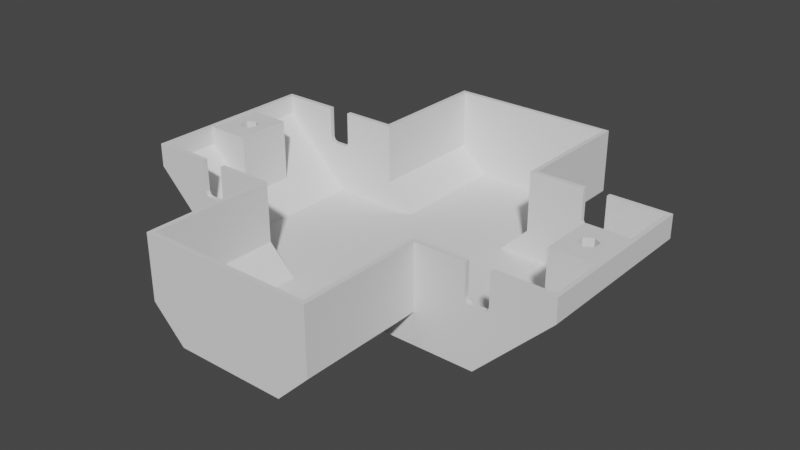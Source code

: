 # Source: Belly.blend  (saved by Blender 3.4.6; exported with 4.5.12 LTS)
import bpy
from mathutils import Matrix  # noqa: F401  (used for matrix-valued properties, if any)

bpy.ops.wm.read_factory_settings(use_empty=True)
scene = bpy.context.scene
scene.name = 'Scene'

# ---- collections
col_belly = bpy.data.collections.new('Belly'); scene.collection.children.link(col_belly)

# ---- materials (node trees are filled in below, after node groups)
mat_stldefaultmaterial = bpy.data.materials.new('STLDefaultMaterial')
mat_stldefaultmaterial.use_transparent_shadow = False

# ---- material node trees

# ---- world
world_world = bpy.data.worlds.new('World'); scene.world = world_world
world_world.use_nodes = True; world_world.node_tree.nodes.clear()
_N = world_world.node_tree.nodes; _L = world_world.node_tree.links
n0 = _N.new('ShaderNodeOutputWorld'); n0.name = 'World Output'; n0.location = (300, 300)
n1 = _N.new('ShaderNodeBackground'); n1.name = 'Background'; n1.location = (10, 300)
n1.inputs[0].default_value = (0.05088, 0.05088, 0.05088, 1.0)
_L.new(n1.outputs[0], n0.inputs[0])
n0.is_active_output = True
world_world.color = (0.05088, 0.05088, 0.05088)
world_world.use_sun_shadow = False
world_world.sun_shadow_jitter_overblur = 0.0

# ---- meshes
me_belly = bpy.data.meshes.new('Belly')
me_belly.from_pydata([(-12.0, 19.0, -8.0), (0.0, 19.0, -8.0), (0.0, 0.0, -8.0), (-12.0, 0.0, -8.0), (-19.0, 19.0, -1.0), (-19.0, 29.0, -1.0), (-12.0, 29.0, -8.0), (-19.0, 19.0, 8.0), (-19.0, 29.0, 8.0), (-45.18, 1.837, 5.183), (-45.18, 0.0, 5.183), (-48.0, 0.0, 8.0), (-48.0, 19.0, 8.0), (-39.0, 19.0, -1.0), (-39.0, 1.943, -1.0), (-42.0, 3.675, 2.0), (-32.0, 0.0, -8.0), (-32.0, 19.0, -8.0), (-35.0, 19.0, 8.0), (-48.0, 19.0, 13.0), (-35.0, 19.0, 13.0), (-30.0, 19.0, 13.0), (-19.0, 19.0, 13.0), (-30.0, 19.0, 8.0), (-19.0, 29.0, 13.0), (-35.0, 19.0, 6.0), (-34.71, 19.0, 5.293), (-30.0, 19.0, 6.0), (-30.29, 19.0, 5.293), (-34.0, 19.0, 5.0), (-31.0, 19.0, 5.0), (-38.82, 1.838, -1.183), (-38.82, 0.0, -1.183), (-48.0, 0.0, 13.0), (-19.0, 46.0, 8.0), (-19.0, 46.0, -1.0), (-12.0, 46.0, -8.0), (0.0, 29.0, -8.0), (0.0, 46.0, -8.0), (-19.0, 46.0, 13.0), (0.0, 46.0, -1.0), (0.0, 46.0, 13.0), (0.0, 46.0, 8.0), (-12.0, 18.0, -6.0), (-12.0, 0.0, -6.0), (0.0, 0.0, -6.0), (0.0, 18.0, -6.0), (-12.0, 29.0, -6.0), (-18.0, 29.0, 0.0), (-18.0, 18.0, 0.0), (-18.0, 29.0, 9.0), (-18.0, 18.0, 9.0), (-38.0, 5.945, 0.0), (-38.0, 18.0, 0.0), (-47.0, 18.0, 9.0), (-47.0, 5.938, 9.0), (-32.0, 18.0, -6.0), (-32.0, 0.0, -6.0), (-47.0, 18.0, 13.0), (-35.0, 18.0, 9.0), (-35.0, 18.0, 13.0), (-18.0, 18.0, 13.0), (-30.0, 18.0, 13.0), (-30.0, 18.0, 9.0), (-18.0, 29.0, 13.0), (-35.0, 18.0, 6.0), (-30.0, 18.0, 6.0), (-34.71, 18.0, 5.293), (-34.0, 18.0, 5.0), (-30.29, 18.0, 5.293), (-31.0, 18.0, 5.0), (-37.53, 5.945, -0.4652), (-37.53, 0.0, -0.4652), (-47.0, 5.942, 12.94), (-47.0, 0.0, 13.0), (-47.0, 0.0, 12.94), (-18.0, 45.0, 0.0), (-18.0, 45.0, 9.0), (-12.0, 45.0, -6.0), (0.0, 29.0, -6.0), (0.0, 45.0, -6.0), (-18.0, 45.0, 13.0), (0.0, 45.0, 0.0), (0.0, 45.0, 9.0), (0.0, 45.0, 13.0), (12.0, 19.0, -8.0), (12.0, 0.0, -8.0), (12.0, 29.0, -8.0), (19.0, 29.0, -1.0), (19.0, 19.0, -1.0), (19.0, 29.0, 8.0), (19.0, 19.0, 8.0), (42.0, 3.675, 2.0), (39.0, 1.943, -1.0), (39.0, 19.0, -1.0), (48.0, 19.0, 8.0), (48.0, 0.0, 8.0), (45.18, 0.0, 5.183), (45.18, 1.837, 5.183), (32.0, 19.0, -8.0), (32.0, 0.0, -8.0), (48.0, 19.0, 13.0), (35.0, 19.0, 8.0), (35.0, 19.0, 13.0), (19.0, 19.0, 13.0), (30.0, 19.0, 13.0), (30.0, 19.0, 8.0), (19.0, 29.0, 13.0), (35.0, 19.0, 6.0), (30.0, 19.0, 6.0), (34.71, 19.0, 5.293), (34.0, 19.0, 5.0), (30.29, 19.0, 5.293), (31.0, 19.0, 5.0), (38.82, 1.838, -1.183), (38.82, 0.0, -1.183), (48.0, 0.0, 13.0), (19.0, 46.0, -1.0), (19.0, 46.0, 8.0), (12.0, 46.0, -8.0), (19.0, 46.0, 13.0), (12.0, 18.0, -6.0), (12.0, 0.0, -6.0), (18.0, 18.0, 0.0), (18.0, 29.0, 0.0), (12.0, 29.0, -6.0), (18.0, 18.0, 9.0), (18.0, 29.0, 9.0), (47.0, 5.938, 9.0), (47.0, 18.0, 9.0), (38.0, 18.0, 0.0), (38.0, 5.945, 0.0), (32.0, 0.0, -6.0), (32.0, 18.0, -6.0), (47.0, 18.0, 13.0), (35.0, 18.0, 13.0), (35.0, 18.0, 9.0), (18.0, 18.0, 13.0), (30.0, 18.0, 9.0), (30.0, 18.0, 13.0), (18.0, 29.0, 13.0), (35.0, 18.0, 6.0), (34.71, 18.0, 5.293), (30.0, 18.0, 6.0), (30.29, 18.0, 5.293), (34.0, 18.0, 5.0), (31.0, 18.0, 5.0), (37.53, 5.945, -0.4652), (37.53, 0.0, -0.4652), (47.0, 5.942, 12.94), (47.0, 0.0, 12.94), (47.0, 0.0, 13.0), (18.0, 45.0, 9.0), (18.0, 45.0, 0.0), (12.0, 45.0, -6.0), (18.0, 45.0, 13.0), (-12.0, -19.0, -8.0), (0.0, -19.0, -8.0), (-12.0, -29.0, -8.0), (-19.0, -29.0, -1.0), (-19.0, -19.0, -1.0), (-19.0, -29.0, 8.0), (-19.0, -19.0, 8.0), (-42.0, -3.675, 2.0), (-39.0, -1.943, -1.0), (-39.0, -19.0, -1.0), (-48.0, -19.0, 8.0), (-45.18, -1.838, 5.183), (-32.0, -19.0, -8.0), (-35.0, -19.0, 13.0), (-48.0, -19.0, 13.0), (-35.0, -19.0, 8.0), (-30.0, -19.0, 8.0), (-19.0, -19.0, 13.0), (-30.0, -19.0, 13.0), (-19.0, -29.0, 13.0), (-35.0, -19.0, 6.0), (-30.0, -19.0, 6.0), (-34.71, -19.0, 5.293), (-34.0, -19.0, 5.0), (-30.29, -19.0, 5.293), (-31.0, -19.0, 5.0), (-38.82, -1.837, -1.183), (-19.0, -46.0, -1.0), (-19.0, -46.0, 8.0), (-12.0, -46.0, -8.0), (0.0, -29.0, -8.0), (0.0, -46.0, -8.0), (-19.0, -46.0, 13.0), (0.0, -46.0, -1.0), (0.0, -46.0, 8.0), (0.0, -46.0, 13.0), (-12.0, -18.0, -6.0), (0.0, -18.0, -6.0), (-18.0, -18.0, 0.0), (-18.0, -29.0, 0.0), (-12.0, -29.0, -6.0), (-18.0, -18.0, 9.0), (-18.0, -29.0, 9.0), (-47.0, -5.939, 9.0), (-47.0, -18.0, 9.0), (-38.0, -18.0, 0.0), (-38.0, -5.945, 0.0), (-32.0, -18.0, -6.0), (-35.0, -18.0, 9.0), (-47.0, -18.0, 13.0), (-35.0, -18.0, 13.0), (-30.0, -18.0, 13.0), (-18.0, -18.0, 13.0), (-30.0, -18.0, 9.0), (-18.0, -29.0, 13.0), (-35.0, -18.0, 6.0), (-34.71, -18.0, 5.293), (-30.0, -18.0, 6.0), (-30.29, -18.0, 5.293), (-34.0, -18.0, 5.0), (-31.0, -18.0, 5.0), (-37.53, -5.945, -0.4652), (-47.0, -5.942, 12.94), (-18.0, -45.0, 9.0), (-18.0, -45.0, 0.0), (-12.0, -45.0, -6.0), (0.0, -29.0, -6.0), (0.0, -45.0, -6.0), (-18.0, -45.0, 13.0), (0.0, -45.0, 0.0), (0.0, -45.0, 13.0), (0.0, -45.0, 9.0), (12.0, -19.0, -8.0), (19.0, -19.0, -1.0), (19.0, -29.0, -1.0), (12.0, -29.0, -8.0), (19.0, -19.0, 8.0), (19.0, -29.0, 8.0), (45.18, -1.838, 5.183), (48.0, -19.0, 8.0), (39.0, -19.0, -1.0), (39.0, -1.943, -1.0), (42.0, -3.675, 2.0), (32.0, -19.0, -8.0), (35.0, -19.0, 8.0), (48.0, -19.0, 13.0), (35.0, -19.0, 13.0), (30.0, -19.0, 13.0), (19.0, -19.0, 13.0), (30.0, -19.0, 8.0), (19.0, -29.0, 13.0), (35.0, -19.0, 6.0), (34.71, -19.0, 5.293), (30.0, -19.0, 6.0), (30.29, -19.0, 5.293), (34.0, -19.0, 5.0), (31.0, -19.0, 5.0), (38.82, -1.837, -1.183), (19.0, -46.0, 8.0), (19.0, -46.0, -1.0), (12.0, -46.0, -8.0), (19.0, -46.0, 13.0), (12.0, -18.0, -6.0), (12.0, -29.0, -6.0), (18.0, -29.0, 0.0), (18.0, -18.0, 0.0), (18.0, -29.0, 9.0), (18.0, -18.0, 9.0), (38.0, -5.945, 0.0), (38.0, -18.0, 0.0), (47.0, -18.0, 9.0), (47.0, -5.939, 9.0), (32.0, -18.0, -6.0), (47.0, -18.0, 13.0), (35.0, -18.0, 9.0), (35.0, -18.0, 13.0), (18.0, -18.0, 13.0), (30.0, -18.0, 13.0), (30.0, -18.0, 9.0), (18.0, -29.0, 13.0), (35.0, -18.0, 6.0), (30.0, -18.0, 6.0), (34.71, -18.0, 5.293), (34.0, -18.0, 5.0), (30.29, -18.0, 5.293), (31.0, -18.0, 5.0), (37.53, -5.945, -0.4652), (47.0, -5.942, 12.94), (18.0, -45.0, 0.0), (18.0, -45.0, 9.0), (12.0, -45.0, -6.0), (18.0, -45.0, 13.0), (-37.56, 5.942, 12.94), (-37.56, -5.942, 12.94), (-42.0, 1.995, 12.94), (-40.48, 1.115, 12.94), (-43.73, 0.7627, 12.94), (-43.73, 0.9975, 12.94), (-43.73, -0.9975, 12.94), (-40.27, 0.9975, 12.94), (-40.27, -0.9975, 12.94), (-42.0, -1.995, 12.94), (37.56, 5.942, 12.94), (37.56, -5.942, 12.94), (40.27, 0.9975, 12.94), (40.48, 1.115, 12.94), (43.73, 0.7627, 12.94), (43.73, -0.9975, 12.94), (42.0, -1.995, 12.94), (40.27, -0.9975, 12.94), (43.73, 0.9975, 12.94), (42.0, 1.995, 12.94), (40.27, 0.9975, 11.0), (42.0, 1.995, 11.0), (40.27, -0.9975, 11.0), (42.0, -1.995, 11.0), (43.73, -0.9975, 11.0), (43.73, 0.9975, 11.0), (38.82, 1.837, 9.0), (42.0, 3.675, 9.0), (38.82, -1.838, 9.0), (42.0, -3.675, 9.0), (45.18, -1.837, 9.0), (45.18, 1.837, 9.0), (-42.0, 1.995, 11.0), (-40.27, 0.9975, 11.0), (-40.27, -0.9975, 11.0), (-42.0, -1.995, 11.0), (-43.73, -0.9975, 11.0), (-43.73, 0.9975, 11.0), (-42.0, 3.675, 9.0), (-38.82, 1.837, 9.0), (-38.82, -1.838, 9.0), (-42.0, -3.675, 9.0), (-45.18, -1.837, 9.0), (-45.18, 1.837, 9.0)], [], [(0, 1, 2), (0, 2, 3), (0, 4, 5), (0, 5, 6), (4, 7, 8), (4, 8, 5), (9, 10, 11), (11, 12, 13), (13, 14, 15), (9, 11, 13), (9, 13, 15), (0, 3, 16), (0, 16, 17), (4, 0, 17), (4, 17, 13), (18, 12, 19), (18, 19, 20), (21, 22, 7), (21, 7, 23), (8, 7, 22), (8, 22, 24), (23, 7, 4), (4, 13, 12), (12, 18, 25), (12, 25, 26), (27, 23, 4), (28, 27, 4), (12, 26, 29), (30, 28, 4), (4, 12, 29), (4, 29, 30), (31, 14, 13), (13, 17, 16), (16, 32, 31), (13, 16, 31), (12, 11, 33), (12, 33, 19), (5, 8, 34), (5, 34, 35), (6, 5, 35), (6, 35, 36), (37, 6, 36), (37, 36, 38), (8, 24, 39), (8, 39, 34), (36, 35, 40), (36, 40, 38), (34, 39, 41), (34, 41, 42), (35, 34, 42), (35, 42, 40), (0, 6, 37), (0, 37, 1), (43, 44, 45), (43, 45, 46), (43, 47, 48), (43, 48, 49), (49, 48, 50), (49, 50, 51), (52, 53, 54), (52, 54, 55), (43, 56, 57), (43, 57, 44), (49, 53, 56), (49, 56, 43), (58, 54, 59), (58, 59, 60), (51, 61, 62), (51, 62, 63), (50, 64, 61), (50, 61, 51), (65, 59, 54), (54, 53, 49), (49, 51, 63), (49, 63, 66), (67, 65, 54), (68, 67, 54), (49, 66, 69), (49, 69, 70), (68, 54, 49), (49, 70, 68), (71, 72, 57), (57, 56, 53), (53, 52, 71), (71, 57, 53), (73, 55, 54), (58, 74, 75), (73, 54, 58), (73, 58, 75), (48, 76, 77), (48, 77, 50), (47, 78, 76), (47, 76, 48), (79, 80, 78), (79, 78, 47), (50, 77, 81), (50, 81, 64), (78, 80, 82), (78, 82, 76), (77, 83, 84), (77, 84, 81), (76, 82, 83), (76, 83, 77), (43, 46, 79), (43, 79, 47), (24, 22, 61), (24, 61, 64), (19, 33, 74), (19, 74, 58), (19, 58, 60), (19, 60, 20), (61, 22, 21), (61, 21, 62), (39, 24, 64), (39, 64, 81), (41, 39, 81), (41, 81, 84), (85, 86, 2), (85, 2, 1), (85, 87, 88), (85, 88, 89), (89, 88, 90), (89, 90, 91), (92, 93, 94), (94, 95, 96), (96, 97, 98), (98, 92, 94), (94, 96, 98), (85, 99, 100), (85, 100, 86), (89, 94, 99), (89, 99, 85), (101, 95, 102), (101, 102, 103), (91, 104, 105), (91, 105, 106), (90, 107, 104), (90, 104, 91), (108, 102, 95), (95, 94, 89), (89, 91, 106), (89, 106, 109), (110, 108, 95), (111, 110, 95), (89, 109, 112), (89, 112, 113), (111, 95, 89), (89, 113, 111), (114, 115, 100), (100, 99, 94), (94, 93, 114), (100, 94, 114), (95, 101, 116), (95, 116, 96), (88, 117, 118), (88, 118, 90), (87, 119, 117), (87, 117, 88), (37, 38, 119), (37, 119, 87), (90, 118, 120), (90, 120, 107), (119, 38, 40), (119, 40, 117), (118, 42, 41), (118, 41, 120), (117, 40, 42), (117, 42, 118), (85, 1, 37), (85, 37, 87), (121, 46, 45), (121, 45, 122), (121, 123, 124), (121, 124, 125), (123, 126, 127), (123, 127, 124), (128, 129, 130), (128, 130, 131), (121, 122, 132), (121, 132, 133), (123, 121, 133), (123, 133, 130), (129, 134, 135), (129, 135, 136), (137, 126, 138), (137, 138, 139), (127, 126, 137), (127, 137, 140), (138, 126, 123), (123, 130, 129), (129, 136, 141), (129, 141, 142), (143, 138, 123), (144, 143, 123), (129, 142, 145), (146, 144, 123), (123, 129, 145), (123, 145, 146), (147, 131, 130), (130, 133, 132), (132, 148, 147), (147, 130, 132), (149, 150, 151), (134, 129, 128), (149, 151, 134), (149, 134, 128), (124, 127, 152), (124, 152, 153), (125, 124, 153), (125, 153, 154), (79, 125, 154), (79, 154, 80), (127, 140, 155), (127, 155, 152), (154, 153, 82), (154, 82, 80), (152, 155, 84), (152, 84, 83), (153, 152, 83), (153, 83, 82), (121, 125, 79), (121, 79, 46), (107, 140, 137), (107, 137, 104), (101, 134, 151), (101, 151, 116), (134, 101, 103), (134, 103, 135), (104, 137, 139), (104, 139, 105), (120, 155, 140), (120, 140, 107), (41, 84, 155), (41, 155, 120), (156, 3, 2), (156, 2, 157), (156, 158, 159), (156, 159, 160), (160, 159, 161), (160, 161, 162), (163, 164, 165), (165, 166, 11), (11, 10, 167), (167, 163, 165), (165, 11, 167), (156, 168, 16), (156, 16, 3), (160, 165, 168), (160, 168, 156), (169, 170, 166), (169, 166, 171), (172, 162, 173), (172, 173, 174), (161, 175, 173), (161, 173, 162), (176, 171, 166), (166, 165, 160), (160, 162, 172), (160, 172, 177), (178, 176, 166), (179, 178, 166), (160, 177, 180), (160, 180, 181), (179, 166, 160), (160, 181, 179), (182, 32, 16), (16, 168, 165), (165, 164, 182), (16, 165, 182), (166, 170, 33), (166, 33, 11), (159, 183, 184), (159, 184, 161), (158, 185, 183), (158, 183, 159), (186, 187, 185), (186, 185, 158), (161, 184, 188), (161, 188, 175), (185, 187, 189), (185, 189, 183), (184, 190, 191), (184, 191, 188), (183, 189, 190), (183, 190, 184), (156, 157, 186), (156, 186, 158), (192, 193, 45), (192, 45, 44), (192, 194, 195), (192, 195, 196), (194, 197, 198), (194, 198, 195), (199, 200, 201), (199, 201, 202), (192, 44, 57), (192, 57, 203), (194, 192, 203), (194, 203, 201), (204, 200, 205), (204, 205, 206), (207, 208, 197), (207, 197, 209), (198, 197, 208), (198, 208, 210), (209, 197, 194), (194, 201, 200), (200, 204, 211), (200, 211, 212), (213, 209, 194), (214, 213, 194), (200, 212, 215), (216, 214, 194), (194, 200, 215), (194, 215, 216), (217, 202, 201), (201, 203, 57), (57, 72, 217), (217, 201, 57), (218, 75, 74), (205, 200, 199), (218, 74, 205), (218, 205, 199), (195, 198, 219), (195, 219, 220), (196, 195, 220), (196, 220, 221), (222, 196, 221), (222, 221, 223), (198, 210, 224), (198, 224, 219), (221, 220, 225), (221, 225, 223), (219, 224, 226), (219, 226, 227), (220, 219, 227), (220, 227, 225), (192, 196, 222), (192, 222, 193), (175, 210, 208), (175, 208, 173), (170, 205, 74), (170, 74, 33), (205, 170, 169), (205, 169, 206), (173, 208, 207), (173, 207, 174), (188, 224, 210), (188, 210, 175), (191, 226, 224), (191, 224, 188), (228, 157, 2), (228, 2, 86), (228, 229, 230), (228, 230, 231), (229, 232, 233), (229, 233, 230), (234, 97, 96), (96, 235, 236), (236, 237, 238), (234, 96, 236), (236, 238, 234), (228, 86, 100), (228, 100, 239), (229, 228, 239), (229, 239, 236), (240, 235, 241), (240, 241, 242), (243, 244, 232), (243, 232, 245), (233, 232, 244), (233, 244, 246), (245, 232, 229), (229, 236, 235), (235, 240, 247), (235, 247, 248), (249, 245, 229), (250, 249, 229), (235, 248, 251), (252, 250, 229), (229, 235, 251), (229, 251, 252), (253, 237, 236), (236, 239, 100), (100, 115, 253), (236, 100, 253), (235, 96, 116), (235, 116, 241), (230, 233, 254), (230, 254, 255), (231, 230, 255), (231, 255, 256), (186, 231, 256), (186, 256, 187), (233, 246, 257), (233, 257, 254), (256, 255, 189), (256, 189, 187), (254, 257, 191), (254, 191, 190), (255, 254, 190), (255, 190, 189), (228, 231, 186), (228, 186, 157), (258, 122, 45), (258, 45, 193), (258, 259, 260), (258, 260, 261), (261, 260, 262), (261, 262, 263), (264, 265, 266), (264, 266, 267), (258, 268, 132), (258, 132, 122), (261, 265, 268), (261, 268, 258), (269, 266, 270), (269, 270, 271), (263, 272, 273), (263, 273, 274), (262, 275, 272), (262, 272, 263), (276, 270, 266), (266, 265, 261), (261, 263, 274), (261, 274, 277), (278, 276, 266), (279, 278, 266), (261, 277, 280), (261, 280, 281), (279, 266, 261), (261, 281, 279), (282, 148, 132), (132, 268, 265), (265, 264, 282), (282, 132, 265), (283, 267, 266), (269, 151, 150), (283, 266, 269), (283, 269, 150), (260, 284, 285), (260, 285, 262), (259, 286, 284), (259, 284, 260), (222, 223, 286), (222, 286, 259), (262, 285, 287), (262, 287, 275), (286, 223, 225), (286, 225, 284), (285, 227, 226), (285, 226, 287), (284, 225, 227), (284, 227, 285), (258, 193, 222), (258, 222, 259), (246, 244, 272), (246, 272, 275), (241, 116, 151), (241, 151, 269), (241, 269, 271), (241, 271, 242), (272, 244, 243), (272, 243, 273), (257, 246, 275), (257, 275, 287), (191, 257, 287), (191, 287, 226), (55, 73, 288), (288, 71, 52), (288, 52, 55), (71, 288, 289), (289, 217, 72), (289, 72, 71), (202, 217, 289), (289, 218, 199), (202, 289, 199), (290, 291, 288), (288, 73, 75), (75, 292, 293), (293, 290, 288), (288, 75, 293), (294, 292, 75), (75, 218, 289), (288, 291, 295), (288, 295, 296), (294, 75, 289), (297, 294, 289), (289, 288, 296), (289, 296, 297), (131, 147, 298), (298, 149, 128), (131, 298, 128), (147, 148, 282), (282, 299, 298), (282, 298, 147), (267, 283, 299), (299, 282, 264), (299, 264, 267), (300, 301, 298), (299, 283, 150), (150, 302, 303), (150, 303, 304), (300, 298, 299), (305, 300, 299), (299, 150, 304), (299, 304, 305), (306, 302, 150), (150, 149, 298), (298, 301, 307), (307, 306, 150), (150, 298, 307), (307, 301, 300), (300, 308, 309), (300, 309, 307), (310, 308, 300), (310, 300, 305), (311, 310, 305), (311, 305, 304), (312, 311, 304), (312, 304, 303), (302, 306, 313), (313, 312, 303), (313, 303, 302), (307, 309, 313), (307, 313, 306), (309, 308, 314), (309, 314, 315), (308, 310, 316), (308, 316, 314), (310, 311, 317), (310, 317, 316), (311, 312, 318), (311, 318, 317), (312, 313, 319), (312, 319, 318), (313, 309, 315), (313, 315, 319), (93, 92, 315), (315, 314, 114), (93, 315, 114), (253, 115, 114), (114, 314, 316), (114, 316, 253), (237, 253, 316), (316, 317, 238), (316, 238, 237), (238, 317, 318), (238, 318, 234), (97, 234, 318), (318, 319, 98), (97, 318, 98), (98, 319, 315), (98, 315, 92), (295, 291, 290), (290, 320, 321), (290, 321, 295), (321, 322, 296), (321, 296, 295), (322, 323, 297), (322, 297, 296), (323, 324, 294), (323, 294, 297), (293, 292, 294), (294, 324, 325), (294, 325, 293), (293, 325, 320), (293, 320, 290), (320, 326, 327), (320, 327, 321), (321, 327, 328), (321, 328, 322), (322, 328, 329), (322, 329, 323), (323, 329, 330), (323, 330, 324), (324, 330, 331), (324, 331, 325), (325, 331, 326), (325, 326, 320), (14, 31, 327), (327, 326, 15), (14, 327, 15), (32, 182, 328), (328, 327, 31), (328, 31, 32), (163, 329, 328), (328, 182, 164), (328, 164, 163), (329, 163, 167), (329, 167, 330), (10, 9, 331), (331, 330, 167), (10, 331, 167), (15, 326, 331), (15, 331, 9), (59, 65, 25), (18, 20, 60), (59, 25, 18), (18, 60, 59), (62, 21, 23), (23, 27, 66), (63, 62, 23), (23, 66, 63), (69, 28, 30), (69, 30, 70), (66, 27, 28), (66, 28, 69), (68, 29, 26), (68, 26, 67), (26, 25, 65), (26, 65, 67), (70, 30, 29), (70, 29, 68), (206, 169, 171), (171, 176, 211), (204, 206, 171), (171, 211, 204), (207, 209, 213), (213, 177, 172), (172, 174, 207), (213, 172, 207), (216, 181, 180), (216, 180, 214), (214, 180, 177), (214, 177, 213), (212, 178, 179), (212, 179, 215), (176, 178, 212), (176, 212, 211), (215, 179, 181), (215, 181, 216), (103, 102, 108), (108, 141, 136), (136, 135, 103), (108, 136, 103), (105, 139, 138), (138, 143, 109), (106, 105, 138), (138, 109, 106), (146, 113, 112), (146, 112, 144), (144, 112, 109), (144, 109, 143), (142, 110, 111), (142, 111, 145), (141, 108, 110), (141, 110, 142), (145, 111, 113), (145, 113, 146), (247, 240, 242), (242, 271, 270), (270, 276, 247), (242, 270, 247), (273, 243, 245), (245, 249, 277), (274, 273, 245), (245, 277, 274), (280, 250, 252), (280, 252, 281), (249, 250, 280), (249, 280, 277), (279, 251, 248), (279, 248, 278), (247, 276, 278), (247, 278, 248), (281, 252, 251), (281, 251, 279)])
me_belly.materials.append(mat_stldefaultmaterial)
me_belly.update()

# ---- objects
ob_belly = bpy.data.objects.new('Belly', me_belly)

# ---- transforms, parenting, visibility, modifiers, constraints
ob_belly.location = (0.0, 0.0, 0.0)

# ---- collection membership
col_belly.objects.link(ob_belly)

# ---- scene / render settings (as saved in the file)
scene.frame_start = 1; scene.frame_end = 250; scene.frame_set(1)
scene.render.engine = 'BLENDER_EEVEE_NEXT'
scene.cycles.sampling_pattern = 'TABULATED_SOBOL'
scene.cycles.use_light_tree = False
scene.view_settings.view_transform = 'Filmic'
scene.unit_settings.scale_length = 0.001
bpy.context.view_layer.update()

# ---- added for rendering (the .blend has no active camera and no usable light): camera, sun
cam_auto = bpy.data.cameras.new('AutoCamera')
cam_auto.lens = 50.0
cam_auto.sensor_width = 36.0
cam_auto.clip_end = 2185.82
ob_auto_camera = bpy.data.objects.new('AutoCamera', cam_auto)
scene.collection.objects.link(ob_auto_camera)
ob_auto_camera.location = (124.548, -149.458, 102.139)
ob_auto_camera.rotation_euler = (1.09748, -7.21219e-08, 0.694738)
scene.camera = ob_auto_camera
light_auto_sun = bpy.data.lights.new('AutoSun', 'SUN')
light_auto_sun.energy = 3.0
light_auto_sun.angle = 0.0523599
ob_auto_sun = bpy.data.objects.new('AutoSun', light_auto_sun)
scene.collection.objects.link(ob_auto_sun)
ob_auto_sun.rotation_euler = (0.872665, 0.174533, 0.523599)
bpy.context.view_layer.update()
